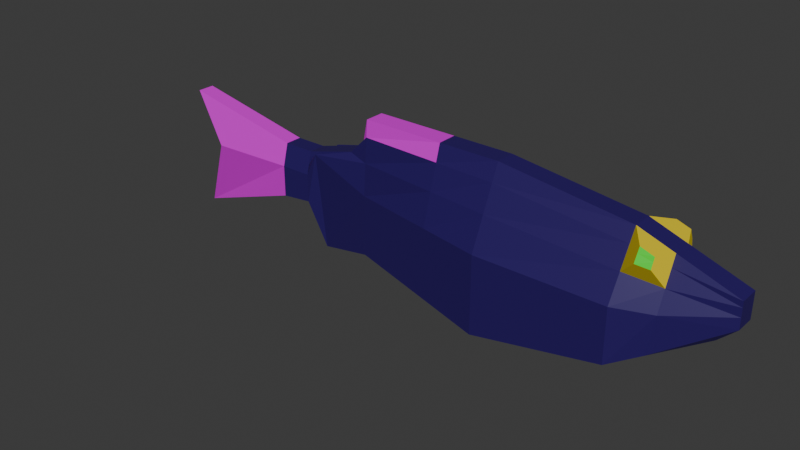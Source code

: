 # Source: fish2.blend  (saved by Blender 4.3.34; exported with 4.5.12 LTS)
import bpy
from mathutils import Matrix  # noqa: F401  (used for matrix-valued properties, if any)

bpy.ops.wm.read_factory_settings(use_empty=True)
scene = bpy.context.scene
scene.name = 'Scene'

# ---- collections
col_collection = bpy.data.collections.new('Collection'); scene.collection.children.link(col_collection)

# ---- materials (node trees are filled in below, after node groups)
mat_k_rper = bpy.data.materials.new('Körper')
mat_auge = bpy.data.materials.new('Auge')
mat_pupille = bpy.data.materials.new('Pupille')
mat_flossen = bpy.data.materials.new('Flossen')
mat_mund = bpy.data.materials.new('Mund')

# ---- material node trees
mat_k_rper.use_nodes = True; mat_k_rper.node_tree.nodes.clear()
_N = mat_k_rper.node_tree.nodes; _L = mat_k_rper.node_tree.links
n0 = _N.new('ShaderNodeBsdfPrincipled'); n0.name = 'Principled BSDF'; n0.location = (10, 300)
n0.inputs[0].default_value = (0.02057, 0.006349, 0.1233, 1.0)
n1 = _N.new('ShaderNodeOutputMaterial'); n1.name = 'Material Output'; n1.location = (300, 300)
_L.new(n0.outputs[0], n1.inputs[0])
n1.is_active_output = True
mat_auge.use_nodes = True; mat_auge.node_tree.nodes.clear()
_N = mat_auge.node_tree.nodes; _L = mat_auge.node_tree.links
n0 = _N.new('ShaderNodeBsdfPrincipled'); n0.name = 'Principled BSDF'; n0.location = (10, 300)
n0.inputs[0].default_value = (0.8, 0.6172, 0.003576, 1.0)
n1 = _N.new('ShaderNodeOutputMaterial'); n1.name = 'Material Output'; n1.location = (300, 300)
_L.new(n0.outputs[0], n1.inputs[0])
n1.is_active_output = True
mat_pupille.use_nodes = True; mat_pupille.node_tree.nodes.clear()
_N = mat_pupille.node_tree.nodes; _L = mat_pupille.node_tree.links
n0 = _N.new('ShaderNodeBsdfPrincipled'); n0.name = 'Principled BSDF'; n0.location = (10, 300)
n0.inputs[0].default_value = (0.02446, 0.8, 0.005172, 1.0)
n1 = _N.new('ShaderNodeOutputMaterial'); n1.name = 'Material Output'; n1.location = (300, 300)
_L.new(n0.outputs[0], n1.inputs[0])
n1.is_active_output = True
mat_flossen.use_nodes = True; mat_flossen.node_tree.nodes.clear()
_N = mat_flossen.node_tree.nodes; _L = mat_flossen.node_tree.links
n0 = _N.new('ShaderNodeBsdfPrincipled'); n0.name = 'Principled BSDF'; n0.location = (10, 300)
n0.inputs[0].default_value = (0.7951, 0.0005415, 0.8, 1.0)
n1 = _N.new('ShaderNodeOutputMaterial'); n1.name = 'Material Output'; n1.location = (300, 300)
_L.new(n0.outputs[0], n1.inputs[0])
n1.is_active_output = True
mat_mund.use_nodes = True; mat_mund.node_tree.nodes.clear()
_N = mat_mund.node_tree.nodes; _L = mat_mund.node_tree.links
n0 = _N.new('ShaderNodeBsdfPrincipled'); n0.name = 'Principled BSDF'; n0.location = (10, 300)
n1 = _N.new('ShaderNodeOutputMaterial'); n1.name = 'Material Output'; n1.location = (300, 300)
_L.new(n0.outputs[0], n1.inputs[0])
n1.is_active_output = True

# ---- world
world_world = bpy.data.worlds.new('World'); scene.world = world_world
world_world.use_nodes = True; world_world.node_tree.nodes.clear()
_N = world_world.node_tree.nodes; _L = world_world.node_tree.links
n0 = _N.new('ShaderNodeOutputWorld'); n0.name = 'World Output'; n0.location = (300, 300)
n1 = _N.new('ShaderNodeBackground'); n1.name = 'Background'; n1.location = (10, 300)
n1.inputs[0].default_value = (0.05088, 0.05088, 0.05088, 1.0)
_L.new(n1.outputs[0], n0.inputs[0])
n0.is_active_output = True
world_world.color = (0.05088, 0.05088, 0.05088)
world_world.sun_shadow_jitter_overblur = 0.0

# ---- meshes
me_cube_001 = bpy.data.meshes.new('Cube.001')
me_cube_001.from_pydata([(-0.4777, -0.01331, -0.076), (-0.4777, -0.001631, 0.1172), (-0.2856, 0.0, -0.03772), (-0.2856, 0.0, 0.04582), (0.4374, -0.01547, -0.04196), (0.412, -0.01502, 0.02076), (-0.2856, -0.02248, 0.04582), (-0.2856, -0.01331, -0.03772), (-0.4777, 0.0, -0.076), (-0.4777, 0.0, 0.1172), (0.4374, 0.0, -0.04196), (0.412, 0.0, 0.02076), (-0.136, 0.0, -0.06569), (-0.2177, -0.004966, 0.1172), (-0.136, -0.01331, -0.06569), (-0.2177, 0.0, 0.1172), (0.09715, 0.0, -0.1172), (0.09715, -0.01547, -0.1172), (0.09715, 0.0, 0.1172), (0.09715, -0.06625, 0.1172), (0.2961, -0.01547, -0.09178), (0.2961, 0.0, 0.07906), (0.2961, 0.0, -0.09178), (0.2961, -0.06625, 0.07906), (-0.4174, -0.02917, -0.003168), (-0.2856, -0.02248, -0.003168), (0.4374, -0.01502, -0.003168), (0.4374, 0.0, -0.003168), (-0.4174, 0.0, -0.003168), (-0.2177, -0.02393, -0.04144), (0.09715, -0.06625, -0.003168), (0.2961, -0.06625, -0.003168), (-0.1238, 0.0, -0.1172), (-0.1238, -0.02393, 0.09146), (-0.1238, -0.01547, -0.1172), (-0.1238, 0.0, 0.09146), (-0.1238, -0.02393, -0.003168), (-0.2369, 0.0, -0.03772), (-0.2369, -0.02248, 0.04067), (-0.2369, -0.01331, -0.03772), (-0.2369, 0.0, 0.04067), (-0.2369, -0.02248, -0.003168), (-0.4777, -0.001631, 0.1172), (0.3501, -0.01547, -0.07274), (0.3404, 0.0, 0.05679), (0.3501, 0.0, -0.07274), (0.3404, -0.04668, 0.05679), (0.3501, -0.04668, -0.003168), (-0.2856, -0.01851, -0.01814), (0.4374, -0.01522, -0.01997), (0.4374, 0.0, -0.01997), (-0.4435, 0.0, -0.03472), (-0.1823, -0.01932, -0.05195), (0.09715, -0.04425, -0.05258), (0.2961, -0.04425, -0.04156), (-0.4435, -0.0223, -0.03472), (-0.1238, -0.02026, -0.05258), (-0.2369, -0.01851, -0.01814), (0.3501, -0.03316, -0.03331), (0.2961, -0.04425, -0.04156), (0.2961, -0.01547, -0.09178), (0.3501, -0.01547, -0.07274), (0.3501, -0.03316, -0.03331), (0.3182, -0.05573, -0.06455), (0.3182, -0.04499, -0.08328), (0.3383, -0.04499, -0.07619), (0.3383, -0.05159, -0.06148), (-0.2856, -0.01541, -0.02981), (0.4374, -0.01536, -0.03308), (0.4374, 0.0, -0.03308), (-0.4639, 0.0, -0.05933), (-0.1547, -0.01574, -0.06014), (0.09715, -0.02709, -0.09112), (0.2961, -0.02709, -0.0715), (-0.1238, -0.0174, -0.09112), (-0.2369, -0.01541, -0.02981), (0.3501, -0.02261, -0.05682), (-0.4639, -0.01694, -0.05933), (0.2961, -0.02709, -0.0715), (0.3501, -0.02261, -0.05682), (0.3182, -0.04933, -0.07572), (0.3383, -0.04766, -0.07025), (0.003548, -0.01547, -0.1172), (0.003548, 0.0, 0.1063), (0.003548, 0.0, -0.1172), (0.003548, -0.04832, 0.1063), (0.003548, -0.04832, -0.003168), (0.003548, -0.03409, -0.05258), (0.003548, -0.02299, -0.09112)], [], [(35, 15, 13, 33), (36, 33, 13, 29), (27, 11, 5, 26), (25, 6, 1, 24), (45, 10, 4, 43), (3, 9, 1, 6), (8, 2, 7, 0), (41, 38, 6, 25), (40, 3, 6, 38), (24, 1, 9, 28), (37, 12, 14, 39), (84, 16, 17, 82), (31, 23, 19, 30), (21, 18, 19, 23), (44, 21, 23, 46), (47, 46, 23, 31), (16, 22, 20, 17), (58, 47, 31, 54), (54, 31, 30, 53), (55, 24, 28, 51), (57, 41, 25, 48), (48, 25, 24, 55), (50, 27, 26, 49), (56, 36, 29, 52), (87, 86, 36, 56), (12, 32, 34, 14), (86, 85, 33, 36), (83, 35, 33, 85), (52, 29, 41, 57), (2, 37, 39, 7), (15, 40, 38, 13), (29, 13, 38, 41), (49, 26, 47, 58), (26, 5, 46, 47), (11, 44, 46, 5), (22, 45, 43, 20), (68, 49, 58, 76), (71, 52, 57, 75), (88, 87, 56, 74), (74, 56, 52, 71), (69, 50, 49, 68), (67, 48, 55, 77), (75, 57, 48, 67), (77, 55, 51, 70), (73, 54, 53, 72), (20, 43, 61, 60), (62, 59, 63, 66), (73, 20, 60, 78), (58, 54, 59, 62), (76, 58, 62, 79), (81, 66, 63, 80), (60, 61, 65, 64), (79, 62, 66, 81), (78, 60, 64, 80), (59, 78, 80, 63), (61, 79, 81, 65), (65, 81, 80, 64), (43, 76, 79, 61), (54, 73, 78, 59), (20, 73, 72, 17), (0, 77, 70, 8), (39, 75, 67, 7), (7, 67, 77, 0), (10, 69, 68, 4), (34, 74, 71, 14), (82, 88, 74, 34), (14, 71, 75, 39), (4, 68, 76, 43), (17, 72, 88, 82), (72, 53, 87, 88), (18, 83, 85, 19), (30, 19, 85, 86), (53, 30, 86, 87), (32, 84, 82, 34)])
me_cube_001.polygons.foreach_set('material_index', [0, 0, 4, 3, 0, 0, 3, 0, 0, 3, 0, 0, 0, 0, 0, 0, 0, 0, 0, 3, 0, 3, 0, 0, 0, 3, 0, 0, 0, 0, 0, 0, 0, 0, 0, 0, 0, 0, 0, 0, 0, 3, 0, 3, 0, 0, 1, 0, 0, 0, 2, 1, 1, 1, 1, 1, 2, 0, 0, 0, 3, 0, 3, 0, 3, 3, 0, 0, 0, 0, 0, 0, 0, 3])
_uv = me_cube_001.uv_layers.new(name='UVMap')
_uv.uv.foreach_set('vector', [0.7756, 0.625, 0.8019, 0.625, 0.8019, 0.75, 0.7756, 0.75, 0.4966, 0.9006, 0.625, 0.9006, 0.625, 0.9269, 0.4966, 0.9269, 0.4966, 0.625, 0.625, 0.625, 0.625, 0.75, 0.4966, 0.75, 0.4966, 0.946, 0.625, 0.946, 0.625, 1.0, 0.4966, 1.0, 0.3549, 0.625, 0.375, 0.625, 0.375, 0.75, 0.3549, 0.75, 0.821, 0.625, 0.875, 0.625, 0.875, 0.75, 0.821, 0.75, 0.125, 0.625, 0.179, 0.625, 0.179, 0.75, 0.125, 0.75, 0.4966, 0.9323, 0.625, 0.9323, 0.625, 0.946, 0.4966, 0.946, 0.8073, 0.625, 0.821, 0.625, 0.821, 0.75, 0.8073, 0.75, 0.4966, 0.0, 0.625, 0.0, 0.625, 0.125, 0.4966, 0.125, 0.1927, 0.625, 0.1981, 0.625, 0.1981, 0.75, 0.1927, 0.75, 0.2602, 0.625, 0.2865, 0.625, 0.2865, 0.75, 0.2602, 0.75, 0.4966, 0.7826, 0.625, 0.7826, 0.625, 0.8385, 0.4966, 0.8385, 0.6576, 0.625, 0.7135, 0.625, 0.7135, 0.75, 0.6576, 0.75, 0.6451, 0.625, 0.6576, 0.625, 0.6576, 0.75, 0.6451, 0.75, 0.4966, 0.7701, 0.625, 0.7701, 0.625, 0.7826, 0.4966, 0.7826, 0.2865, 0.625, 0.3424, 0.625, 0.3424, 0.75, 0.2865, 0.75, 0.4439, 0.7701, 0.4966, 0.7701, 0.4966, 0.7826, 0.4439, 0.7826, 0.4439, 0.7826, 0.4966, 0.7826, 0.4966, 0.8385, 0.4439, 0.8385, 0.4439, 0.0, 0.4966, 0.0, 0.4966, 0.125, 0.4439, 0.125, 0.4439, 0.9323, 0.4966, 0.9323, 0.4966, 0.946, 0.4439, 0.946, 0.4439, 0.946, 0.4966, 0.946, 0.4966, 1.0, 0.4439, 1.0, 0.4439, 0.6251, 0.4966, 0.625, 0.4966, 0.75, 0.4439, 0.7499, 0.4439, 0.9006, 0.4966, 0.9006, 0.4966, 0.9269, 0.4371, 0.9273, 0.4439, 0.8648, 0.4966, 0.8648, 0.4966, 0.9006, 0.4439, 0.9006, 0.1981, 0.625, 0.2244, 0.625, 0.2244, 0.75, 0.1981, 0.75, 0.4966, 0.8648, 0.625, 0.8648, 0.625, 0.9006, 0.4966, 0.9006, 0.7398, 0.625, 0.7756, 0.625, 0.7756, 0.75, 0.7398, 0.75, 0.4371, 0.9273, 0.4966, 0.9269, 0.4966, 0.9323, 0.4439, 0.9323, 0.179, 0.625, 0.1927, 0.625, 0.1927, 0.75, 0.179, 0.75, 0.8019, 0.625, 0.8073, 0.625, 0.8073, 0.75, 0.8019, 0.75, 0.4966, 0.9269, 0.625, 0.9269, 0.625, 0.9323, 0.4966, 0.9323, 0.4439, 0.7499, 0.4966, 0.75, 0.4966, 0.7701, 0.4439, 0.7701, 0.4966, 0.75, 0.625, 0.75, 0.625, 0.7701, 0.4966, 0.7701, 0.625, 0.625, 0.6451, 0.625, 0.6451, 0.75, 0.625, 0.75, 0.3424, 0.625, 0.3549, 0.625, 0.3549, 0.75, 0.3424, 0.75, 0.4028, 0.75, 0.4439, 0.7499, 0.4439, 0.7701, 0.4028, 0.7701, 0.4053, 0.9251, 0.4371, 0.9273, 0.4439, 0.9323, 0.4028, 0.9323, 0.4028, 0.8648, 0.4439, 0.8648, 0.4439, 0.9006, 0.4028, 0.9006, 0.4028, 0.9006, 0.4439, 0.9006, 0.4371, 0.9273, 0.4053, 0.9251, 0.4028, 0.625, 0.4439, 0.6251, 0.4439, 0.7499, 0.4028, 0.75, 0.4028, 0.946, 0.4439, 0.946, 0.4439, 1.0, 0.4028, 1.0, 0.4028, 0.9323, 0.4439, 0.9323, 0.4439, 0.946, 0.4028, 0.946, 0.4028, 0.002238, 0.4439, 0.0, 0.4439, 0.125, 0.4028, 0.125, 0.4028, 0.7826, 0.4439, 0.7826, 0.4439, 0.8385, 0.4028, 0.8385, 0.3424, 0.75, 0.3549, 0.75, 0.3549, 0.75, 0.3424, 0.75, 0.4439, 0.7701, 0.4439, 0.7826, 0.4439, 0.7826, 0.4439, 0.7701, 0.4028, 0.7826, 0.375, 0.7826, 0.375, 0.7826, 0.4028, 0.7826, 0.4439, 0.7701, 0.4439, 0.7826, 0.4439, 0.7826, 0.4439, 0.7701, 0.4028, 0.7701, 0.4439, 0.7701, 0.4439, 0.7701, 0.4028, 0.7701, 0.4035, 0.7701, 0.4439, 0.7701, 0.4439, 0.7826, 0.4034, 0.7826, 0.3424, 0.75, 0.3549, 0.75, 0.3549, 0.75, 0.3424, 0.75, 0.4028, 0.7701, 0.4439, 0.7701, 0.4439, 0.7701, 0.4035, 0.7701, 0.4028, 0.7826, 0.375, 0.7826, 0.375, 0.7826, 0.4034, 0.7826, 0.4439, 0.7826, 0.4028, 0.7826, 0.4034, 0.7826, 0.4439, 0.7826, 0.375, 0.7701, 0.4028, 0.7701, 0.4035, 0.7701, 0.375, 0.7701, 0.375, 0.7701, 0.4035, 0.7701, 0.4034, 0.7826, 0.375, 0.7826, 0.375, 0.7701, 0.4028, 0.7701, 0.4028, 0.7701, 0.375, 0.7701, 0.4439, 0.7826, 0.4028, 0.7826, 0.4028, 0.7826, 0.4439, 0.7826, 0.375, 0.7826, 0.4028, 0.7826, 0.4028, 0.8385, 0.375, 0.8385, 0.375, 0.0, 0.4028, 0.002238, 0.4028, 0.125, 0.375, 0.125, 0.375, 0.9323, 0.4028, 0.9323, 0.4028, 0.946, 0.375, 0.946, 0.375, 0.946, 0.4028, 0.946, 0.4028, 1.0, 0.375, 1.0, 0.375, 0.625, 0.4028, 0.625, 0.4028, 0.75, 0.375, 0.75, 0.375, 0.9006, 0.4028, 0.9006, 0.4053, 0.9251, 0.375, 0.9269, 0.375, 0.8648, 0.4028, 0.8648, 0.4028, 0.9006, 0.375, 0.9006, 0.375, 0.9269, 0.4053, 0.9251, 0.4028, 0.9323, 0.375, 0.9323, 0.375, 0.75, 0.4028, 0.75, 0.4028, 0.7701, 0.375, 0.7701, 0.375, 0.8385, 0.4028, 0.8385, 0.4028, 0.8648, 0.375, 0.8648, 0.4028, 0.8385, 0.4439, 0.8385, 0.4439, 0.8648, 0.4028, 0.8648, 0.7135, 0.625, 0.7398, 0.625, 0.7398, 0.75, 0.7135, 0.75, 0.4966, 0.8385, 0.625, 0.8385, 0.625, 0.8648, 0.4966, 0.8648, 0.4439, 0.8385, 0.4966, 0.8385, 0.4966, 0.8648, 0.4439, 0.8648, 0.2244, 0.625, 0.2602, 0.625, 0.2602, 0.75, 0.2244, 0.75])
me_cube_001.materials.append(mat_k_rper)
me_cube_001.materials.append(mat_auge)
me_cube_001.materials.append(mat_pupille)
me_cube_001.materials.append(mat_flossen)
me_cube_001.materials.append(mat_mund)
me_cube_001.update()
arm_armature = bpy.data.armatures.new('Armature')  # bones are not reproduced

# ---- objects
ob_fishy = bpy.data.objects.new('Fishy', me_cube_001)
ob_empty = bpy.data.objects.new('Empty', None)
ob_empty_001 = bpy.data.objects.new('Empty.001', None)
ob_armature = bpy.data.objects.new('Armature', arm_armature)

# ---- transforms, parenting, visibility, modifiers, constraints
ob_fishy.parent = ob_armature
ob_fishy.matrix_parent_inverse = Matrix(((3.202e-07, -0.0, -4.242, -0.0), (-0.0, 4.242, -0.0, -0.0), (4.242, 0.0, 3.202e-07, -0.0), (-0.0, -0.0, -0.0, 1.0)))
ob_fishy.location = (0.001903, -0.000462, -0.001865)
ob_fishy.rotation_euler = (-3.142, -0.0, 0.0)
_vg = ob_fishy.vertex_groups.new(name='Bone')
for _i, _w in zip([13, 15, 16, 17, 18, 19, 20, 21, 22, 23, 30, 31, 33, 35, 44, 46, 53, 54, 72, 73, 83, 85, 86, 87], [0.008384, 0.008073, 0.762, 0.7721, 0.8523, 0.8798, 0.06487, 0.07829, 0.06577, 0.08114, 0.9396, 0.03137, 0.1055, 0.1146, 0.004273, 0.006037, 0.8802, 0.03075, 0.8024, 0.05784, 0.8323, 0.8502, 0.8613, 0.07681]): _vg.add([_i], _w, 'REPLACE')
_vg = ob_fishy.vertex_groups.new(name='Bone.001')
for _i, _w in zip([4, 5, 10, 11, 16, 17, 18, 19, 20, 21, 22, 23, 26, 27, 30, 31, 43, 44, 45, 46, 47, 49, 50, 53, 54, 58, 59, 60, 61, 62, 63, 64, 65, 66, 68, 69, 72, 73, 76, 78, 79, 80, 81, 83], [0.9991, 0.9952, 0.9988, 0.9967, 0.06614, 0.0627, 0.1149, 0.09156, 0.9245, 0.9188, 0.9231, 0.9161, 1.0, 0.9998, 0.02773, 0.9578, 0.9882, 0.9719, 0.9864, 0.971, 0.9929, 0.9998, 0.9996, 0.0356, 0.956, 0.9945, 1.0, 1.0, 1.0, 1.0, 1.0, 1.0, 1.0, 1.0, 0.9994, 0.9992, 0.05902, 0.9341, 0.9922, 1.0, 1.0, 1.0, 1.0, 0.005861]): _vg.add([_i], _w, 'REPLACE')
_vg = ob_fishy.vertex_groups.new(name='Bone.002')
for _i, _w in zip([12, 13, 14, 15, 29, 32, 33, 34, 35, 36, 37, 38, 39, 40, 41, 52, 56, 57, 71, 74, 75, 83, 85, 86], [0.8009, 0.2199, 0.8139, 0.2236, 0.2749, 0.6451, 0.794, 0.6396, 0.7817, 0.9744, 0.08567, 0.07497, 0.08928, 0.04541, 0.05912, 0.5104, 0.8514, 0.06895, 0.6958, 0.7319, 0.0826, 0.1145, 0.09716, 0.01989]): _vg.add([_i], _w, 'REPLACE')
_vg = ob_fishy.vertex_groups.new(name='Bone.003')
for _i, _w in zip([2, 3, 6, 7, 12, 13, 14, 15, 24, 25, 28, 29, 32, 33, 35, 37, 38, 39, 40, 41, 48, 51, 52, 55, 56, 57, 67, 71, 74, 75], [0.9582, 0.9693, 0.9634, 0.959, 0.0848, 0.7503, 0.07392, 0.7467, 0.06091, 0.9824, 0.01147, 0.7061, 0.001822, 0.09396, 0.09705, 0.9059, 0.9144, 0.9044, 0.9437, 0.9354, 0.9702, 0.04552, 0.4335, 0.06798, 0.02706, 0.927, 0.963, 0.2163, 0.01733, 0.9126]): _vg.add([_i], _w, 'REPLACE')
_vg = ob_fishy.vertex_groups.new(name='Bone.004')
for _i, _w in zip([0, 1, 2, 6, 7, 8, 9, 24, 28, 42, 48, 51, 55, 67, 70, 77], [1.0, 0.9989, 0.01972, 0.01139, 0.02025, 1.0, 0.9988, 0.9389, 0.9691, 1.0, 0.002079, 0.9518, 0.9315, 0.01357, 0.9895, 0.9836]): _vg.add([_i], _w, 'REPLACE')
_vg = ob_fishy.vertex_groups.new(name='Bone.005')
for _i, _w in zip([53, 56, 86, 87, 88], [0.02928, 0.02707, 0.0893, 0.8175, 0.003593]): _vg.add([_i], _w, 'REPLACE')
_vg = ob_fishy.vertex_groups.new(name='Bone.006')
for _i, _w in zip([12, 14, 16, 17, 32, 34, 52, 53, 56, 71, 72, 74, 82, 84, 87, 88], [0.0907, 0.08705, 0.1522, 0.1445, 0.3058, 0.3121, 0.02957, 0.02095, 0.06477, 0.06522, 0.1122, 0.2068, 0.9902, 0.9776, 0.09091, 0.9637]): _vg.add([_i], _w, 'REPLACE')
_m = ob_fishy.modifiers.new('Mirror', 'MIRROR')
_m.use_axis = (False, True, False)
_m.use_clip = True
_m = ob_fishy.modifiers.new('Armature', 'ARMATURE')
_m.object = ob_armature
ob_empty.location = (-0.01633, -6.583e-09, -0.00192)
ob_empty.rotation_euler = (1.571, -0.0, -0.0)
ob_empty.empty_display_type = 'IMAGE'
ob_empty.empty_image_depth = 'BACK'
ob_empty.use_empty_image_alpha = True
ob_empty.empty_image_side = 'FRONT'
ob_empty.color = (1.0, 1.0, 1.0, 0.4173)
ob_empty_001.location = (6.527e-17, -0.002222, 0.0)
ob_empty_001.rotation_euler = (1.571, -0.0, 1.571)
ob_empty_001.lock_scale = (True, False, False)
ob_empty_001.empty_display_type = 'IMAGE'
ob_empty_001.empty_display_size = 0.3
ob_empty_001.empty_image_depth = 'BACK'
ob_empty_001.use_empty_image_alpha = True
ob_empty_001.empty_image_side = 'FRONT'
ob_empty_001.color = (1.0, 1.0, 1.0, 0.8)
ob_armature.location = (0.0, 0.0, 0.0)
ob_armature.rotation_euler = (-0.0, 1.571, 0.0)
ob_armature.scale = (0.2358, 0.2358, 0.2358)
ob_armature.show_in_front = True

# ---- collection membership
scene.collection.objects.link(ob_fishy)
col_collection.objects.link(ob_empty)
col_collection.objects.link(ob_empty_001)
col_collection.objects.link(ob_armature)

# ---- scene / render settings (as saved in the file)
scene.frame_start = 1; scene.frame_end = 120; scene.frame_set(112)
scene.render.engine = 'BLENDER_EEVEE_NEXT'
bpy.context.view_layer.update()

# ---- added for rendering (the .blend has no active camera and no usable light): camera, sun
cam_auto = bpy.data.cameras.new('AutoCamera')
cam_auto.lens = 50.0
cam_auto.sensor_width = 36.0
cam_auto.clip_end = 1000.0
ob_auto_camera = bpy.data.objects.new('AutoCamera', cam_auto)
scene.collection.objects.link(ob_auto_camera)
ob_auto_camera.location = (0.828206, -1.08497, 0.684246)
ob_auto_camera.rotation_euler = (1.09748, -7.21219e-08, 0.694738)
scene.camera = ob_auto_camera
light_auto_sun = bpy.data.lights.new('AutoSun', 'SUN')
light_auto_sun.energy = 3.0
light_auto_sun.angle = 0.0523599
ob_auto_sun = bpy.data.objects.new('AutoSun', light_auto_sun)
scene.collection.objects.link(ob_auto_sun)
ob_auto_sun.rotation_euler = (0.872665, 0.174533, 0.523599)
bpy.context.view_layer.update()
